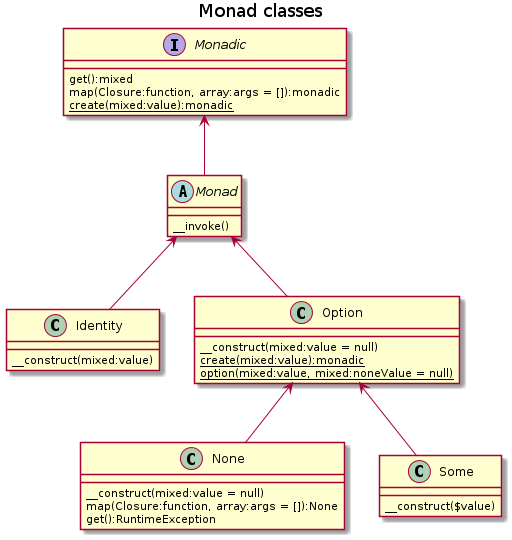

The diagram above was rendered by PlantUML. Its source (embedded in the PNG):
@startuml
title Monad classes

interface Monadic {
    get():mixed
    map(Closure:function, array:args = []):monadic
    {static} create(mixed:value):monadic
}

abstract class Monad {
    __invoke()
}

class Identity {
    __construct(mixed:value)
}

class Option {
    __construct(mixed:value = null)
    {static} create(mixed:value):monadic
    {static} option(mixed:value, mixed:noneValue = null)
}

class None {
    __construct(mixed:value = null)
    map(Closure:function, array:args = []):None
    get():RuntimeException
}

class Some {
    __construct($value)
}

Monadic <-- Monad
Monad <-- Identity
Monad <-- Option
Option <-- None
Option <-- Some
@enduml